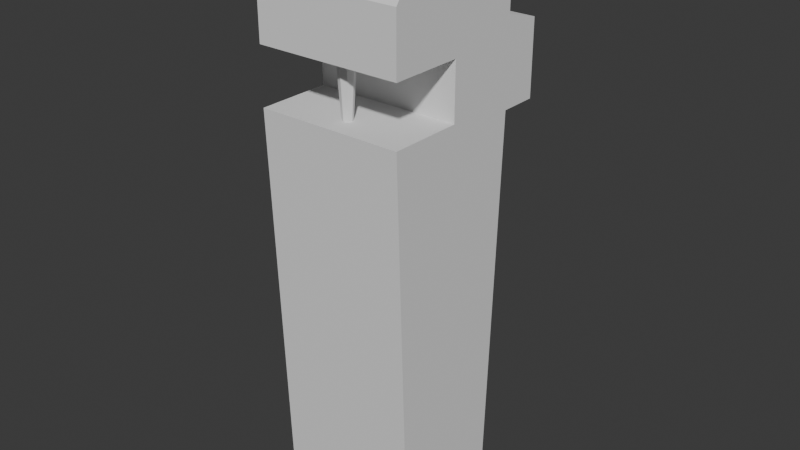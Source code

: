 # Source: building2.blend  (saved by Blender 4.5.90; exported with 4.5.12 LTS)
import bpy
from mathutils import Matrix  # noqa: F401  (used for matrix-valued properties, if any)

bpy.ops.wm.read_factory_settings(use_empty=True)
scene = bpy.context.scene
scene.name = 'Scene'

# ---- collections
col_collection = bpy.data.collections.new('Collection'); scene.collection.children.link(col_collection)

# ---- world
world_world = bpy.data.worlds.new('World'); scene.world = world_world
world_world.use_nodes = True; world_world.node_tree.nodes.clear()
_N = world_world.node_tree.nodes; _L = world_world.node_tree.links
n0 = _N.new('ShaderNodeOutputWorld'); n0.name = 'World Output'; n0.location = (200, 100)
n1 = _N.new('ShaderNodeBackground'); n1.name = 'Background'; n1.location = (-200, 100)
n1.inputs[0].default_value = (0.05088, 0.05088, 0.05088, 1.0)
_L.new(n1.outputs[0], n0.inputs[0])
n0.is_active_output = True
world_world.color = (0.05088, 0.05088, 0.05088)
world_world.sun_shadow_jitter_overblur = 0.0

# ---- meshes
me_cube = bpy.data.meshes.new('Cube')
me_cube.from_pydata([(1.0, 0.0, 1.083), (1.0, 0.0, -1.011), (-1.0, 0.0, 1.083), (-1.0, 0.0, -1.011), (-1.0, -0.7947, -1.011), (-1.0, -1.0, 1.083), (-1.0, 0.7947, -1.011), (-1.0, 1.0, 1.035), (1.0, -0.7947, -1.011), (1.0, -1.0, 1.083), (1.0, 0.7947, -1.011), (1.0, 1.0, 1.035), (1.0, 1.0, 1.466), (1.0, 0.0, 1.366), (-1.0, 0.0, 1.366), (-1.0, 1.0, 1.466), (1.0, 1.0, 1.66), (-1.0, 1.0, 1.66), (-1.0, -1.0, 1.366), (1.0, -1.0, 1.366), (-1.0, -1.0, 1.66), (1.0, -1.0, 1.66), (-1.0, 1.514, 1.035), (1.0, 1.514, 1.035), (-1.0, 1.514, 1.413), (1.0, 1.514, 1.413), (1.0, 1.0, 1.66), (1.0, -1.0, 1.66), (1.0, 0.0, 1.366), (1.0, 0.7107, 1.809), (1.0, 0.3882, 1.89), (1.0, 0.0, 1.926), (1.0, -0.3882, 1.89), (1.0, -0.7107, 1.809), (-1.0, -1.0, 1.66), (-1.0, 1.0, 1.66), (-1.0, 0.0, 1.366), (-1.0, -0.7107, 1.809), (-1.0, -0.3882, 1.89), (-1.0, 0.0, 1.926), (-1.0, 0.3882, 1.89), (-1.0, 0.7107, 1.809), (5.862e-09, -0.5284, 1.435), (-0.0936, -0.5672, 1.435), (-0.1324, -0.6608, 1.435), (-0.0936, -0.7544, 1.435), (5.862e-09, -0.7931, 1.435), (0.0936, -0.7544, 1.435), (0.1324, -0.6608, 1.435), (0.0936, -0.5672, 1.435), (-1.044e-07, -0.6608, 0.6928)], [], [(6, 10, 1, 3), (7, 2, 14, 15), (4, 5, 2, 3), (10, 11, 0, 1), (3, 2, 7, 6), (6, 7, 11, 10), (1, 0, 9, 8), (8, 9, 5, 4), (3, 1, 8, 4), (0, 2, 5, 9), (12, 15, 17, 16), (11, 7, 22, 23), (0, 11, 12, 13), (2, 0, 13, 14), (18, 19, 21, 20), (14, 13, 19, 18), (23, 22, 24, 25), (7, 15, 24, 22), (15, 12, 25, 24), (12, 11, 23, 25), (26, 29, 28), (29, 30, 28), (30, 31, 28), (31, 32, 28), (32, 33, 28), (33, 27, 28), (34, 37, 36), (37, 38, 36), (38, 39, 36), (39, 40, 36), (40, 41, 36), (41, 35, 36), (34, 27, 33, 37), (37, 33, 32, 38), (38, 32, 31, 39), (39, 31, 30, 40), (40, 30, 29, 41), (41, 29, 26, 35), (13, 12, 16, 26, 28), (13, 28, 27, 21, 19), (16, 17, 35, 26), (27, 34, 20, 21), (15, 14, 36, 35, 17), (34, 36, 14, 18, 20), (42, 50, 43), (43, 50, 44), (44, 50, 45), (45, 50, 46), (46, 50, 47), (47, 50, 48), (42, 43, 44, 45, 46, 47, 48, 49), (48, 50, 49), (49, 50, 42)])
_uv = me_cube.uv_layers.new(name='UVMap')
_uv.uv.foreach_set('vector', [0.125, 0.5, 0.375, 0.5, 0.375, 0.625, 0.125, 0.625, 0.625, 0.25, 0.625, 0.125, 0.625, 0.125, 0.625, 0.25, 0.375, 0.0, 0.625, 0.0, 0.625, 0.125, 0.375, 0.125, 0.375, 0.5, 0.625, 0.5, 0.625, 0.625, 0.375, 0.625, 0.375, 0.125, 0.625, 0.125, 0.625, 0.25, 0.375, 0.25, 0.375, 0.25, 0.625, 0.25, 0.625, 0.5, 0.375, 0.5, 0.375, 0.625, 0.625, 0.625, 0.625, 0.75, 0.375, 0.75, 0.375, 0.75, 0.625, 0.75, 0.625, 1.0, 0.375, 1.0, 0.125, 0.625, 0.375, 0.625, 0.375, 0.75, 0.125, 0.75, 0.625, 0.625, 0.875, 0.625, 0.875, 0.75, 0.625, 0.75, 0.625, 0.5, 0.625, 0.25, 0.625, 0.25, 0.625, 0.5, 0.625, 0.5, 0.625, 0.25, 0.625, 0.25, 0.625, 0.5, 0.625, 0.625, 0.625, 0.5, 0.625, 0.5, 0.625, 0.625, 0.875, 0.625, 0.625, 0.625, 0.625, 0.625, 0.875, 0.625, 0.875, 0.625, 0.625, 0.625, 0.625, 0.625, 0.875, 0.625, 0.875, 0.625, 0.625, 0.625, 0.625, 0.625, 0.875, 0.625, 0.625, 0.5, 0.625, 0.25, 0.625, 0.25, 0.625, 0.5, 0.625, 0.25, 0.625, 0.25, 0.625, 0.25, 0.625, 0.25, 0.625, 0.25, 0.625, 0.5, 0.625, 0.5, 0.625, 0.25, 0.625, 0.5, 0.625, 0.5, 0.625, 0.5, 0.625, 0.5, 0.625, 0.5, 0.625, 0.5361, 0.625, 0.625, 0.625, 0.5361, 0.625, 0.5754, 0.625, 0.625, 0.625, 0.5754, 0.625, 0.6205, 0.625, 0.625, 0.625, 0.6205, 0.625, 0.6629, 0.625, 0.625, 0.625, 0.6629, 0.625, 0.6962, 0.625, 0.625, 0.625, 0.6962, 0.625, 0.7253, 0.625, 0.625, 0.625, 0.125, 0.625, 0.125, 0.625, 0.125, 0.625, 0.125, 0.625, 0.125, 0.625, 0.125, 0.625, 0.125, 0.625, 0.125, 0.625, 0.125, 0.625, 0.125, 0.625, 0.125, 0.625, 0.125, 0.625, 0.125, 0.625, 0.125, 0.625, 0.125, 0.625, 0.125, 0.625, 0.125, 0.625, 0.125, 0.875, 0.625, 0.625, 0.625, 0.625, 0.625, 0.875, 0.625, 0.875, 0.625, 0.625, 0.625, 0.625, 0.625, 0.875, 0.625, 0.875, 0.625, 0.625, 0.625, 0.625, 0.625, 0.875, 0.625, 0.875, 0.625, 0.625, 0.625, 0.625, 0.5754, 0.875, 0.5754, 0.875, 0.5754, 0.625, 0.5754, 0.625, 0.5361, 0.875, 0.5361, 0.875, 0.5361, 0.625, 0.5361, 0.625, 0.5, 0.875, 0.5, 0.625, 0.625, 0.625, 0.5, 0.625, 0.5, 0.625, 0.5, 0.625, 0.625, 0.625, 0.625, 0.625, 0.625, 0.625, 0.625, 0.625, 0.625, 0.625, 0.625, 0.625, 0.5, 0.875, 0.5, 0.875, 0.5, 0.625, 0.5, 0.625, 0.625, 0.875, 0.625, 0.875, 0.625, 0.625, 0.625, 0.625, 0.25, 0.625, 0.125, 0.625, 0.125, 0.625, 0.25, 0.625, 0.25, 0.625, 0.125, 0.625, 0.125, 0.625, 0.125, 0.625, 0.125, 0.625, 0.125, 0.25, 0.49, 0.25, 0.25, 0.4197, 0.4197, 0.4197, 0.4197, 0.25, 0.25, 0.49, 0.25, 0.49, 0.25, 0.25, 0.25, 0.4197, 0.08029, 0.4197, 0.08029, 0.25, 0.25, 0.25, 0.01, 0.25, 0.01, 0.25, 0.25, 0.08029, 0.08029, 0.08029, 0.08029, 0.25, 0.25, 0.01, 0.25, 0.75, 0.49, 0.9197, 0.4197, 0.99, 0.25, 0.9197, 0.08029, 0.75, 0.01, 0.5803, 0.08029, 0.51, 0.25, 0.5803, 0.4197, 0.01, 0.25, 0.25, 0.25, 0.08029, 0.4197, 0.08029, 0.4197, 0.25, 0.25, 0.25, 0.49])
me_cube.update()

# ---- objects
ob_cube = bpy.data.objects.new('Cube', me_cube)

# ---- transforms, parenting, visibility, modifiers, constraints
ob_cube.location = (0.0, 0.0, 2.641)
ob_cube.scale = (1.0, 1.0, 2.694)

# ---- collection membership
col_collection.objects.link(ob_cube)

# ---- scene / render settings (as saved in the file)
scene.frame_start = 1; scene.frame_end = 250; scene.frame_set(36)
scene.render.engine = 'BLENDER_EEVEE_NEXT'
bpy.context.view_layer.update()

# ---- added for rendering (the .blend has no active camera and no usable light): camera, sun
cam_auto = bpy.data.cameras.new('AutoCamera')
cam_auto.lens = 50.0
cam_auto.sensor_width = 36.0
cam_auto.clip_end = 1000.0
ob_auto_camera = bpy.data.objects.new('AutoCamera', cam_auto)
scene.collection.objects.link(ob_auto_camera)
ob_auto_camera.location = (7.90374, -9.22754, 10.1963)
ob_auto_camera.rotation_euler = (1.09748, -7.21219e-08, 0.694738)
scene.camera = ob_auto_camera
light_auto_sun = bpy.data.lights.new('AutoSun', 'SUN')
light_auto_sun.energy = 3.0
light_auto_sun.angle = 0.0523599
ob_auto_sun = bpy.data.objects.new('AutoSun', light_auto_sun)
scene.collection.objects.link(ob_auto_sun)
ob_auto_sun.rotation_euler = (0.872665, 0.174533, 0.523599)
bpy.context.view_layer.update()
